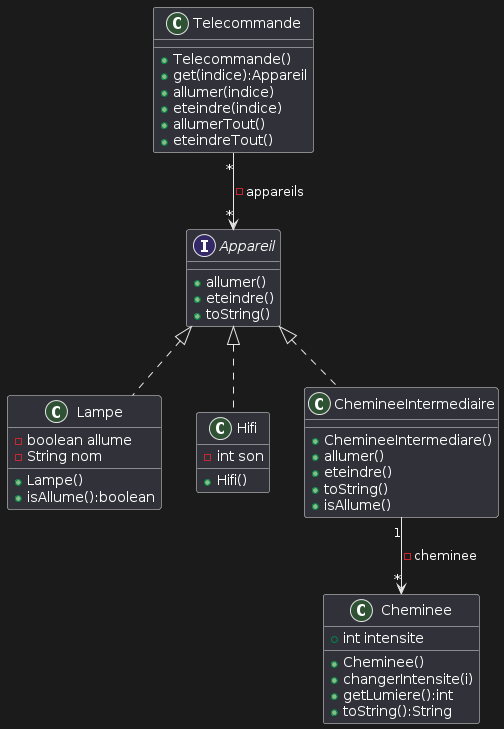

The diagram above was rendered by PlantUML. Its source (embedded in the PNG):
@startuml
'''classes
class Telecommande{
  +Telecommande()
  +get(indice):Appareil
  +allumer(indice)
  +eteindre(indice)
  +allumerTout()
  +eteindreTout()

}

class Lampe{
  -boolean allume
  -String nom
  +Lampe()
  +isAllume():boolean
}

class Hifi{
  +Hifi()
  -int son
}

class ChemineeIntermediaire{
  +ChemineeIntermediare()
  +allumer()
  +eteindre()
  +toString()
  +isAllume()
  

}

class Cheminee{
  +int intensite
  +Cheminee()
  +changerIntensite(i)
  +getLumiere():int
  +toString():String
}



Interface Appareil{
  +allumer()
  +eteindre()
  +toString()
}



'''relations
Appareil <|.. ChemineeIntermediaire
Appareil <|.. Hifi
Appareil <|.. Lampe
ChemineeIntermediaire "1" --> "*" Cheminee : - cheminee
Telecommande "*" --> "*" Appareil : - appareils
@enduml